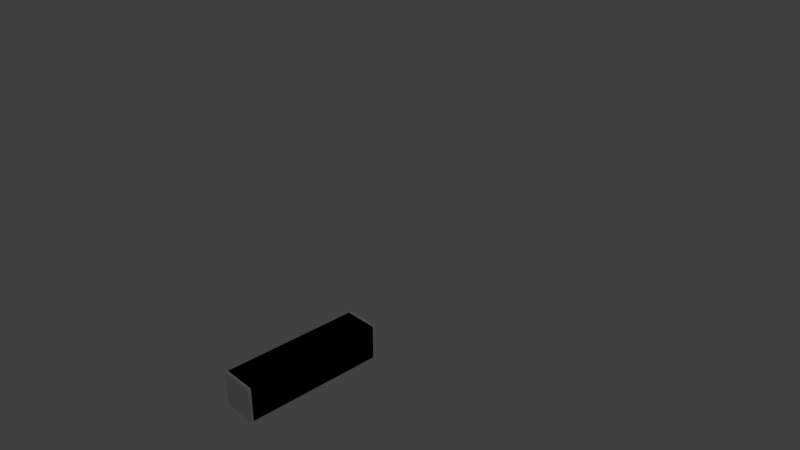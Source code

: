 # Source: testArm.blend  (saved by Blender 2.79.0; exported with 4.5.12 LTS)
import bpy
from mathutils import Matrix  # noqa: F401  (used for matrix-valued properties, if any)

bpy.ops.wm.read_factory_settings(use_empty=True)
scene = bpy.context.scene
scene.name = 'Scene'

# ---- collections
col_collection_1 = bpy.data.collections.new('Collection 1'); scene.collection.children.link(col_collection_1)

# ---- materials (node trees are filled in below, after node groups)
mat_material = bpy.data.materials.new('Material')
mat_material.alpha_threshold = 0.0
mat_material.use_transparent_shadow = False
mat_material.roughness = 0.5
mat_material.line_color = (0.0, 0.0, 0.0, 1.0)

# ---- material node trees

# ---- world
world_world = bpy.data.worlds.new('World'); scene.world = world_world
world_world.color = (0.05088, 0.05088, 0.05088)
world_world.use_sun_shadow = False
world_world.sun_shadow_jitter_overblur = 0.0
world_world.cycles.sampling_method = 'MANUAL'

# ---- cameras
cam_camera = bpy.data.cameras.new('Camera')
cam_camera.clip_end = 100.0
cam_camera.lens = 35.0
cam_camera.sensor_width = 32.0
cam_camera.sensor_height = 18.0
cam_camera.ortho_scale = 7.314
cam_camera.dof.focus_distance = 0.0
cam_camera.dof.aperture_fstop = 128.0

# ---- lights
light_lamp = bpy.data.lights.new('Lamp', 'POINT')
light_lamp.transmission_factor = 0.0
light_lamp.cutoff_distance = 30.0
light_lamp.energy = 100.0
light_lamp.shadow_buffer_clip_start = 1.001
light_lamp.shadow_soft_size = 0.1
light_lamp.shadow_maximum_resolution = 0.006
light_lamp.use_absolute_resolution = True

# ---- meshes
me_cube_001 = bpy.data.meshes.new('Cube.001')
me_cube_001.from_pydata([(1.019, 1.973, -0.9724), (1.019, -0.02669, -0.9724), (-0.9815, -0.02669, -0.9724), (-0.9815, 1.973, -0.9724), (1.019, 1.973, 1.028), (1.019, -0.02669, 1.028), (-0.9815, -0.02669, 1.028), (-0.9815, 1.973, 1.028)], [], [(0, 1, 2, 3), (4, 7, 6, 5), (0, 4, 5, 1), (1, 5, 6, 2), (2, 6, 7, 3), (4, 0, 3, 7)])
me_cube_001.materials.append(mat_material)
me_cube_001.use_remesh_preserve_volume = False
me_cube_001.use_remesh_preserve_attributes = False
me_cube_001.use_mirror_vertex_groups = False
me_cube_001.update()
me_cube = bpy.data.meshes.new('Cube')
me_cube.from_pydata([(1.019, 1.973, -0.9724), (1.019, -0.02669, -0.9724), (-0.9815, -0.02669, -0.9724), (-0.9815, 1.973, -0.9724), (1.019, 1.973, 1.028), (1.019, -0.02669, 1.028), (-0.9815, -0.02669, 1.028), (-0.9815, 1.973, 1.028)], [], [(0, 1, 2, 3), (4, 7, 6, 5), (0, 4, 5, 1), (1, 5, 6, 2), (2, 6, 7, 3), (4, 0, 3, 7)])
me_cube.materials.append(mat_material)
me_cube.use_remesh_preserve_volume = False
me_cube.use_remesh_preserve_attributes = False
me_cube.use_mirror_vertex_groups = False
me_cube.update()
arm_armature = bpy.data.armatures.new('Armature')  # bones are not reproduced

# ---- objects
ob_armature = bpy.data.objects.new('Armature', arm_armature)
ob_cube_001 = bpy.data.objects.new('Cube.001', me_cube_001)
ob_cube = bpy.data.objects.new('Cube', me_cube)
ob_lamp = bpy.data.objects.new('Lamp', light_lamp)
ob_camera = bpy.data.objects.new('Camera', cam_camera)

# ---- transforms, parenting, visibility, modifiers, constraints
ob_armature.location = (0.02439, -4.768e-07, -1.148)
ob_armature.lineart.crease_threshold = 0.0
ob_cube_001.parent = ob_armature
ob_cube_001.location = (-0.004443, -2.107, -0.001981)
ob_cube_001.scale = (0.2396, 0.9726, 0.239)
ob_cube_001.lock_rotations_4d = False
ob_cube_001.empty_display_type = 'ARROWS'
ob_cube_001.lineart.crease_threshold = 0.0
ob_cube.parent = ob_armature
ob_cube.location = (-0.004443, -2.07, -0.001981)
ob_cube.scale = (0.2396, 0.9726, 0.239)
ob_cube.lock_rotations_4d = False
ob_cube.empty_display_type = 'ARROWS'
ob_cube.lineart.crease_threshold = 0.0
ob_lamp.location = (4.076, 1.005, 5.904)
ob_lamp.rotation_euler = (0.6503, 0.05522, 1.866)
ob_lamp.lock_rotations_4d = False
ob_lamp.empty_display_type = 'ARROWS'
ob_lamp.color = (0.0, 0.0, 0.0, 0.0)
ob_lamp.lineart.crease_threshold = 0.0
ob_camera.location = (7.481, -6.508, 5.344)
ob_camera.rotation_euler = (1.109, 0.0, 0.8149)
ob_camera.lock_rotations_4d = False
ob_camera.empty_display_type = 'ARROWS'
ob_camera.color = (0.0, 0.0, 0.0, 0.0)
ob_camera.display_type = 'WIRE'
ob_camera.lineart.crease_threshold = 0.0

# ---- collection membership
col_collection_1.objects.link(ob_armature)
col_collection_1.objects.link(ob_cube_001)
col_collection_1.objects.link(ob_cube)
col_collection_1.objects.link(ob_lamp)
col_collection_1.objects.link(ob_camera)

# ---- scene / render settings (as saved in the file)
scene.camera = ob_camera
scene.frame_start = 1; scene.frame_end = 250; scene.frame_set(1)
scene.render.engine = 'BLENDER_EEVEE_NEXT'
scene.render.resolution_percentage = 50
scene.render.dither_intensity = 0.0
scene.cycles.use_denoising = False
scene.cycles.samples = 128
scene.cycles.sampling_pattern = 'TABULATED_SOBOL'
scene.cycles.use_adaptive_sampling = False
scene.cycles.use_light_tree = False
scene.cycles.blur_glossy = 0.0
scene.cycles.sample_clamp_indirect = 0.0
scene.view_settings.view_transform = 'Standard'
bpy.context.view_layer.update()
